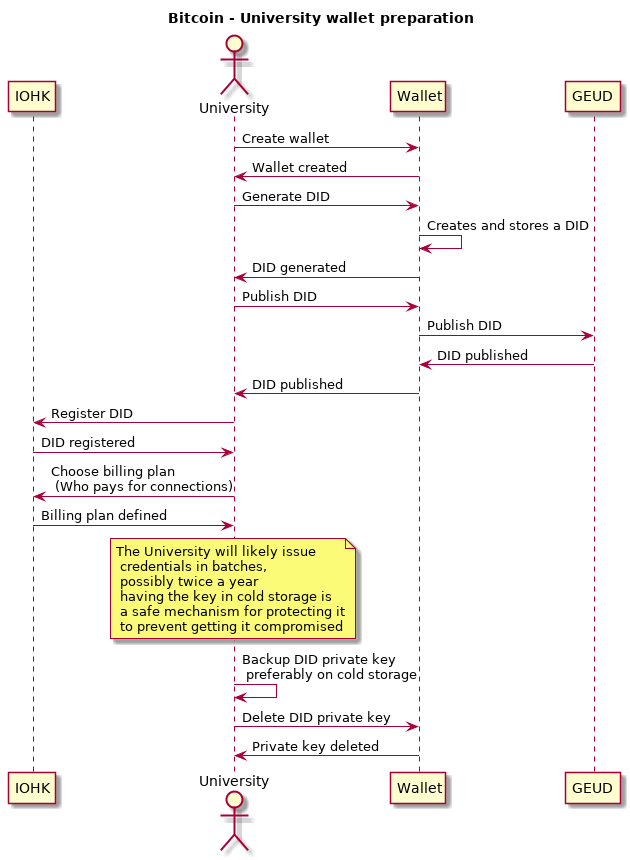

The diagram above was rendered by PlantUML. Its source (embedded in the PNG):
@startuml
title Bitcoin - University wallet preparation

participant IOHK
actor University

University -> Wallet : Create wallet
Wallet -> University : Wallet created

University -> Wallet : Generate DID
Wallet -> Wallet : Creates and stores a DID
Wallet -> University : DID generated

University -> Wallet : Publish DID
Wallet -> GEUD : Publish DID
GEUD -> Wallet : DID published
Wallet -> University : DID published

University -> IOHK : Register DID
IOHK -> University : DID registered

University -> IOHK : Choose billing plan\n (Who pays for connections)
IOHK -> University : Billing plan defined

note over University : The University will likely issue\n credentials in batches,\n possibly twice a year\n having the key in cold storage is\n a safe mechanism for protecting it\n to prevent getting it compromised
University -> University : Backup DID private key\n preferably on cold storage
University -> Wallet : Delete DID private key
Wallet -> University : Private key deleted
@enduml